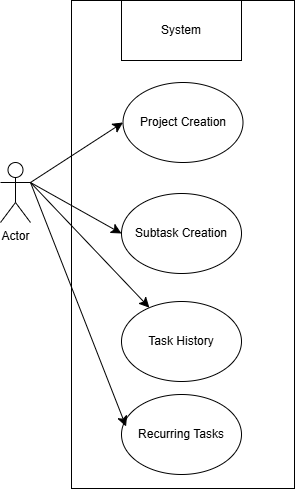

The diagram above was exported from draw.io. Its source (the exported page's mxGraphModel, read from the mxfile embedded in the PNG):
<mxGraphModel dx="1153" dy="924" grid="0" gridSize="10" guides="1" tooltips="1" connect="1" arrows="1" fold="1" page="0" pageScale="1" pageWidth="850" pageHeight="1100" math="0" shadow="0">
  <root>
    <mxCell id="0" />
    <mxCell id="1" parent="0" />
    <mxCell id="0d-ijfuZziWRpXwHF2JS-2" parent="1" style="shape=umlActor;verticalLabelPosition=bottom;verticalAlign=top;html=1;outlineConnect=0;" value="Actor" vertex="1">
      <mxGeometry height="60" width="30" x="-166" y="4" as="geometry" />
    </mxCell>
    <mxCell id="0d-ijfuZziWRpXwHF2JS-3" parent="1" style="rounded=0;whiteSpace=wrap;html=1;" value="" vertex="1">
      <mxGeometry height="488" width="223" x="-95" y="-158" as="geometry" />
    </mxCell>
    <mxCell id="0d-ijfuZziWRpXwHF2JS-4" parent="1" style="rounded=0;whiteSpace=wrap;html=1;" value="System" vertex="1">
      <mxGeometry height="60" width="120" x="-45" y="-158" as="geometry" />
    </mxCell>
    <mxCell id="0d-ijfuZziWRpXwHF2JS-5" parent="1" style="ellipse;whiteSpace=wrap;html=1;" value="Project Creation" vertex="1">
      <mxGeometry height="80" width="120" x="-43.5" y="-76" as="geometry" />
    </mxCell>
    <mxCell id="0d-ijfuZziWRpXwHF2JS-6" parent="1" style="ellipse;whiteSpace=wrap;html=1;" value="Subtask Creation" vertex="1">
      <mxGeometry height="80" width="120" x="-45" y="35" as="geometry" />
    </mxCell>
    <mxCell id="0d-ijfuZziWRpXwHF2JS-7" parent="1" style="ellipse;whiteSpace=wrap;html=1;" value="Task History" vertex="1">
      <mxGeometry height="80" width="120" x="-45" y="143" as="geometry" />
    </mxCell>
    <mxCell id="0d-ijfuZziWRpXwHF2JS-8" parent="1" style="ellipse;whiteSpace=wrap;html=1;" value="Recurring Tasks" vertex="1">
      <mxGeometry height="80" width="120" x="-45" y="236" as="geometry" />
    </mxCell>
    <mxCell id="0d-ijfuZziWRpXwHF2JS-13" edge="1" parent="1" source="0d-ijfuZziWRpXwHF2JS-2" style="edgeStyle=none;curved=1;rounded=0;orthogonalLoop=1;jettySize=auto;html=1;exitX=1;exitY=0.3333333333333333;exitDx=0;exitDy=0;exitPerimeter=0;entryX=0.038;entryY=0.4;entryDx=0;entryDy=0;entryPerimeter=0;fontSize=12;startSize=8;endSize=8;" target="0d-ijfuZziWRpXwHF2JS-8">
      <mxGeometry relative="1" as="geometry" />
    </mxCell>
    <mxCell id="0d-ijfuZziWRpXwHF2JS-10" edge="1" parent="1" source="0d-ijfuZziWRpXwHF2JS-2" style="edgeStyle=none;curved=1;rounded=0;orthogonalLoop=1;jettySize=auto;html=1;exitX=1;exitY=0.3333333333333333;exitDx=0;exitDy=0;exitPerimeter=0;entryX=0;entryY=0.5;entryDx=0;entryDy=0;fontSize=12;startSize=8;endSize=8;" target="0d-ijfuZziWRpXwHF2JS-5">
      <mxGeometry relative="1" as="geometry" />
    </mxCell>
    <mxCell id="0d-ijfuZziWRpXwHF2JS-11" edge="1" parent="1" source="0d-ijfuZziWRpXwHF2JS-2" style="edgeStyle=none;curved=1;rounded=0;orthogonalLoop=1;jettySize=auto;html=1;exitX=1;exitY=0.3333333333333333;exitDx=0;exitDy=0;exitPerimeter=0;entryX=0;entryY=0.5;entryDx=0;entryDy=0;fontSize=12;startSize=8;endSize=8;" target="0d-ijfuZziWRpXwHF2JS-6">
      <mxGeometry relative="1" as="geometry" />
    </mxCell>
    <mxCell id="0d-ijfuZziWRpXwHF2JS-12" edge="1" parent="1" source="0d-ijfuZziWRpXwHF2JS-2" style="edgeStyle=none;curved=1;rounded=0;orthogonalLoop=1;jettySize=auto;html=1;exitX=1;exitY=0.3333333333333333;exitDx=0;exitDy=0;exitPerimeter=0;fontSize=12;startSize=8;endSize=8;" target="0d-ijfuZziWRpXwHF2JS-7">
      <mxGeometry relative="1" as="geometry" />
    </mxCell>
  </root>
</mxGraphModel>